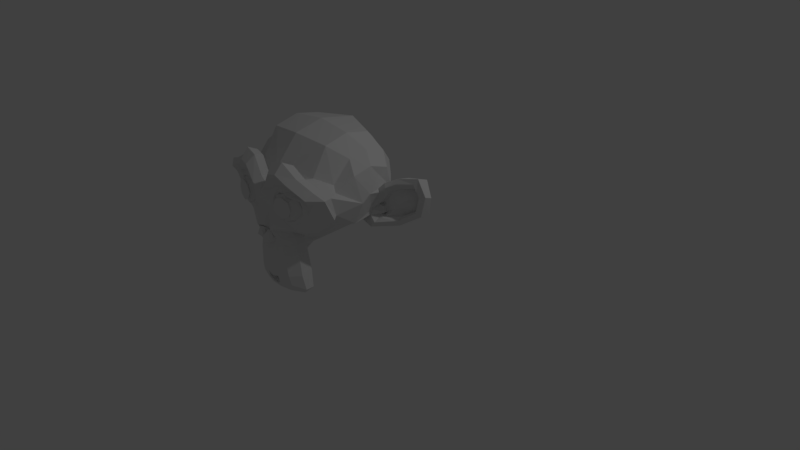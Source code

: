 # Source: leMonkleyHead.blend  (saved by Blender 2.79.0; exported with 4.5.12 LTS)
import bpy
from mathutils import Matrix  # noqa: F401  (used for matrix-valued properties, if any)

bpy.ops.wm.read_factory_settings(use_empty=True)
scene = bpy.context.scene
scene.name = 'Scene'

# ---- collections
col_collection_1 = bpy.data.collections.new('Collection 1'); scene.collection.children.link(col_collection_1)

# ---- world
world_world = bpy.data.worlds.new('World'); scene.world = world_world
world_world.color = (0.05088, 0.05088, 0.05088)
world_world.use_sun_shadow = False
world_world.sun_shadow_jitter_overblur = 0.0
world_world.cycles.sampling_method = 'MANUAL'

# ---- cameras
cam_camera = bpy.data.cameras.new('Camera')
cam_camera.clip_end = 100.0
cam_camera.lens = 35.0
cam_camera.sensor_width = 32.0
cam_camera.sensor_height = 18.0
cam_camera.ortho_scale = 7.314
cam_camera.dof.focus_distance = 0.0
cam_camera.dof.aperture_fstop = 128.0

# ---- lights
light_lamp = bpy.data.lights.new('Lamp', 'POINT')
light_lamp.transmission_factor = 0.0
light_lamp.cutoff_distance = 30.0
light_lamp.energy = 100.0
light_lamp.shadow_buffer_clip_start = 1.001
light_lamp.shadow_soft_size = 0.1
light_lamp.shadow_maximum_resolution = 0.006
light_lamp.use_absolute_resolution = True

# ---- meshes
me_suzanne = bpy.data.meshes.new('Suzanne')
me_suzanne.from_pydata([(0.4375, -0.7656, 0.1641), (-0.4375, -0.7656, 0.1641), (0.5, -0.6875, 0.09375), (-0.5, -0.6875, 0.09375), (0.5469, -0.5781, 0.05469), (-0.5469, -0.5781, 0.05469), (0.3516, -0.6172, -0.02344), (-0.3516, -0.6172, -0.02344), (0.3516, -0.7188, 0.03125), (-0.3516, -0.7188, 0.03125), (0.3516, -0.7812, 0.1328), (-0.3516, -0.7812, 0.1328), (0.2734, -0.7969, 0.1641), (-0.2734, -0.7969, 0.1641), (0.2031, -0.7422, 0.09375), (-0.2031, -0.7422, 0.09375), (0.1562, -0.6484, 0.05469), (-0.1562, -0.6484, 0.05469), (0.07812, -0.6562, 0.2422), (-0.07812, -0.6562, 0.2422), (0.1406, -0.7422, 0.2422), (-0.1406, -0.7422, 0.2422), (0.2422, -0.7969, 0.2422), (-0.2422, -0.7969, 0.2422), (0.2734, -0.7969, 0.3281), (-0.2734, -0.7969, 0.3281), (0.2031, -0.7422, 0.3906), (-0.2031, -0.7422, 0.3906), (0.1562, -0.6484, 0.4375), (-0.1562, -0.6484, 0.4375), (0.3516, -0.6172, 0.5156), (-0.3516, -0.6172, 0.5156), (0.3516, -0.7188, 0.4531), (-0.3516, -0.7188, 0.4531), (0.3516, -0.7812, 0.3594), (-0.3516, -0.7812, 0.3594), (0.4375, -0.7656, 0.3281), (-0.4375, -0.7656, 0.3281), (0.5, -0.6875, 0.3906), (-0.5, -0.6875, 0.3906), (0.5469, -0.5781, 0.4375), (-0.5469, -0.5781, 0.4375), (0.625, -0.5625, 0.2422), (-0.625, -0.5625, 0.2422), (0.5625, -0.6719, 0.2422), (-0.5625, -0.6719, 0.2422), (0.4688, -0.7578, 0.2422), (-0.4688, -0.7578, 0.2422), (0.4766, -0.7734, 0.2422), (-0.4766, -0.7734, 0.2422), (0.4453, -0.7812, 0.3359), (-0.4453, -0.7812, 0.3359), (0.3516, -0.8047, 0.375), (-0.3516, -0.8047, 0.375), (0.2656, -0.8203, 0.3359), (-0.2656, -0.8203, 0.3359), (0.2266, -0.8203, 0.2422), (-0.2266, -0.8203, 0.2422), (0.2656, -0.8203, 0.1562), (-0.2656, -0.8203, 0.1562), (0.3516, -0.8281, 0.2422), (-0.3516, -0.8281, 0.2422), (0.3516, -0.8047, 0.1172), (-0.3516, -0.8047, 0.1172), (0.4453, -0.7812, 0.1562), (-0.4453, -0.7812, 0.1562), (0.0, -0.7422, 0.4297), (0.0, -0.8203, 0.3516), (0.0, -0.7344, -0.6797), (0.0, -0.7812, -0.3203), (0.0, -0.7969, -0.1875), (0.0, -0.7188, -0.7734), (0.0, -0.6016, 0.4062), (0.0, -0.5703, 0.5703), (0.0, 0.5469, 0.8984), (0.0, 0.8516, 0.5625), (0.0, 0.8281, 0.07031), (0.0, 0.3516, -0.3828), (0.2031, -0.5625, -0.1875), (-0.2031, -0.5625, -0.1875), (0.3125, -0.5703, -0.4375), (-0.3125, -0.5703, -0.4375), (0.3516, -0.5703, -0.6953), (-0.3516, -0.5703, -0.6953), (0.3672, -0.5312, -0.8906), (-0.3672, -0.5312, -0.8906), (0.3281, -0.5234, -0.9453), (-0.3281, -0.5234, -0.9453), (0.1797, -0.5547, -0.9688), (-0.1797, -0.5547, -0.9688), (0.0, -0.5781, -0.9844), (0.4375, -0.5312, -0.1406), (-0.4375, -0.5312, -0.1406), (0.6328, -0.5391, -0.03906), (-0.6328, -0.5391, -0.03906), (0.8281, -0.4453, 0.1484), (-0.8281, -0.4453, 0.1484), (0.8594, -0.5938, 0.4297), (-0.8594, -0.5938, 0.4297), (0.7109, -0.625, 0.4844), (-0.7109, -0.625, 0.4844), (0.4922, -0.6875, 0.6016), (-0.4922, -0.6875, 0.6016), (0.3203, -0.7344, 0.7578), (-0.3203, -0.7344, 0.7578), (0.1562, -0.7578, 0.7188), (-0.1562, -0.7578, 0.7188), (0.0625, -0.75, 0.4922), (-0.0625, -0.75, 0.4922), (0.1641, -0.7734, 0.4141), (-0.1641, -0.7734, 0.4141), (0.125, -0.7656, 0.3047), (-0.125, -0.7656, 0.3047), (0.2031, -0.7422, 0.09375), (-0.2031, -0.7422, 0.09375), (0.375, -0.7031, 0.01562), (-0.375, -0.7031, 0.01562), (0.4922, -0.6719, 0.0625), (-0.4922, -0.6719, 0.0625), (0.625, -0.6484, 0.1875), (-0.625, -0.6484, 0.1875), (0.6406, -0.6484, 0.2969), (-0.6406, -0.6484, 0.2969), (0.6016, -0.6641, 0.375), (-0.6016, -0.6641, 0.375), (0.4297, -0.7188, 0.4375), (-0.4297, -0.7188, 0.4375), (0.25, -0.7578, 0.4688), (-0.25, -0.7578, 0.4688), (0.0, -0.7344, -0.7656), (0.1094, -0.7344, -0.7188), (-0.1094, -0.7344, -0.7188), (0.1172, -0.7109, -0.8359), (-0.1172, -0.7109, -0.8359), (0.0625, -0.6953, -0.8828), (-0.0625, -0.6953, -0.8828), (0.0, -0.6875, -0.8906), (0.0, -0.75, -0.1953), (0.0, -0.7422, -0.1406), (0.1016, -0.7422, -0.1484), (-0.1016, -0.7422, -0.1484), (0.125, -0.75, -0.2266), (-0.125, -0.75, -0.2266), (0.08594, -0.7422, -0.2891), (-0.08594, -0.7422, -0.2891), (0.3984, -0.6719, -0.04688), (-0.3984, -0.6719, -0.04688), (0.6172, -0.625, 0.05469), (-0.6172, -0.625, 0.05469), (0.7266, -0.6016, 0.2031), (-0.7266, -0.6016, 0.2031), (0.7422, -0.6562, 0.375), (-0.7422, -0.6562, 0.375), (0.6875, -0.7266, 0.4141), (-0.6875, -0.7266, 0.4141), (0.4375, -0.7969, 0.5469), (-0.4375, -0.7969, 0.5469), (0.3125, -0.8359, 0.6406), (-0.3125, -0.8359, 0.6406), (0.2031, -0.8516, 0.6172), (-0.2031, -0.8516, 0.6172), (0.1016, -0.8438, 0.4297), (-0.1016, -0.8438, 0.4297), (0.125, -0.8125, -0.1016), (-0.125, -0.8125, -0.1016), (0.2109, -0.7109, -0.4453), (-0.2109, -0.7109, -0.4453), (0.25, -0.6875, -0.7031), (-0.25, -0.6875, -0.7031), (0.2656, -0.6641, -0.8203), (-0.2656, -0.6641, -0.8203), (0.2344, -0.6328, -0.9141), (-0.2344, -0.6328, -0.9141), (0.1641, -0.6328, -0.9297), (-0.1641, -0.6328, -0.9297), (0.0, -0.6406, -0.9453), (0.0, -0.7266, 0.04688), (0.0, -0.7656, 0.2109), (0.3281, -0.7422, 0.4766), (-0.3281, -0.7422, 0.4766), (0.1641, -0.75, 0.1406), (-0.1641, -0.75, 0.1406), (0.1328, -0.7578, 0.2109), (-0.1328, -0.7578, 0.2109), (0.1172, -0.7344, -0.6875), (-0.1172, -0.7344, -0.6875), (0.07812, -0.75, -0.4453), (-0.07812, -0.75, -0.4453), (0.0, -0.75, -0.4453), (0.0, -0.7422, -0.3281), (0.09375, -0.7812, -0.2734), (-0.09375, -0.7812, -0.2734), (0.1328, -0.7969, -0.2266), (-0.1328, -0.7969, -0.2266), (0.1094, -0.7812, -0.1328), (-0.1094, -0.7812, -0.1328), (0.03906, -0.7812, -0.125), (-0.03906, -0.7812, -0.125), (0.0, -0.8281, -0.2031), (0.04688, -0.8125, -0.1484), (-0.04688, -0.8125, -0.1484), (0.09375, -0.8125, -0.1562), (-0.09375, -0.8125, -0.1562), (0.1094, -0.8281, -0.2266), (-0.1094, -0.8281, -0.2266), (0.07812, -0.8047, -0.25), (-0.07812, -0.8047, -0.25), (0.0, -0.8047, -0.2891), (0.2578, -0.5547, -0.3125), (-0.2578, -0.5547, -0.3125), (0.1641, -0.7109, -0.2422), (-0.1641, -0.7109, -0.2422), (0.1797, -0.7109, -0.3125), (-0.1797, -0.7109, -0.3125), (0.2344, -0.5547, -0.25), (-0.2344, -0.5547, -0.25), (0.0, -0.6875, -0.875), (0.04688, -0.6875, -0.8672), (-0.04688, -0.6875, -0.8672), (0.09375, -0.7109, -0.8203), (-0.09375, -0.7109, -0.8203), (0.09375, -0.7266, -0.7422), (-0.09375, -0.7266, -0.7422), (0.0, -0.6562, -0.7812), (0.09375, -0.6641, -0.75), (-0.09375, -0.6641, -0.75), (0.09375, -0.6406, -0.8125), (-0.09375, -0.6406, -0.8125), (0.04688, -0.6328, -0.8516), (-0.04688, -0.6328, -0.8516), (0.0, -0.6328, -0.8594), (0.1719, -0.7812, 0.2188), (-0.1719, -0.7812, 0.2188), (0.1875, -0.7734, 0.1562), (-0.1875, -0.7734, 0.1562), (0.3359, -0.7578, 0.4297), (-0.3359, -0.7578, 0.4297), (0.2734, -0.7734, 0.4219), (-0.2734, -0.7734, 0.4219), (0.4219, -0.7734, 0.3984), (-0.4219, -0.7734, 0.3984), (0.5625, -0.6953, 0.3516), (-0.5625, -0.6953, 0.3516), (0.5859, -0.6875, 0.2891), (-0.5859, -0.6875, 0.2891), (0.5781, -0.6797, 0.1953), (-0.5781, -0.6797, 0.1953), (0.4766, -0.7188, 0.1016), (-0.4766, -0.7188, 0.1016), (0.375, -0.7422, 0.0625), (-0.375, -0.7422, 0.0625), (0.2266, -0.7812, 0.1094), (-0.2266, -0.7812, 0.1094), (0.1797, -0.7812, 0.2969), (-0.1797, -0.7812, 0.2969), (0.2109, -0.7812, 0.375), (-0.2109, -0.7812, 0.375), (0.2344, -0.7578, 0.3594), (-0.2344, -0.7578, 0.3594), (0.1953, -0.7578, 0.2969), (-0.1953, -0.7578, 0.2969), (0.2422, -0.7578, 0.125), (-0.2422, -0.7578, 0.125), (0.375, -0.7266, 0.08594), (-0.375, -0.7266, 0.08594), (0.4609, -0.7031, 0.1172), (-0.4609, -0.7031, 0.1172), (0.5469, -0.6719, 0.2109), (-0.5469, -0.6719, 0.2109), (0.5547, -0.6719, 0.2812), (-0.5547, -0.6719, 0.2812), (0.5312, -0.6797, 0.3359), (-0.5312, -0.6797, 0.3359), (0.4141, -0.75, 0.3906), (-0.4141, -0.75, 0.3906), (0.2812, -0.7656, 0.3984), (-0.2812, -0.7656, 0.3984), (0.3359, -0.75, 0.4062), (-0.3359, -0.75, 0.4062), (0.2031, -0.75, 0.1719), (-0.2031, -0.75, 0.1719), (0.1953, -0.75, 0.2266), (-0.1953, -0.75, 0.2266), (0.1094, -0.6094, 0.4609), (-0.1094, -0.6094, 0.4609), (0.1953, -0.6172, 0.6641), (-0.1953, -0.6172, 0.6641), (0.3359, -0.5938, 0.6875), (-0.3359, -0.5938, 0.6875), (0.4844, -0.5547, 0.5547), (-0.4844, -0.5547, 0.5547), (0.6797, -0.4922, 0.4531), (-0.6797, -0.4922, 0.4531), (0.7969, -0.4609, 0.4062), (-0.7969, -0.4609, 0.4062), (0.7734, -0.375, 0.1641), (-0.7734, -0.375, 0.1641), (0.6016, -0.4141, 0.0), (-0.6016, -0.4141, 0.0), (0.4375, -0.4688, -0.09375), (-0.4375, -0.4688, -0.09375), (0.0, -0.2891, 0.8984), (0.0, 0.07812, 0.9844), (0.0, 0.6719, -0.1953), (0.0, -0.1875, -0.4609), (0.0, -0.4609, -0.9766), (0.0, -0.3438, -0.8047), (0.0, -0.3203, -0.5703), (0.0, -0.2812, -0.4844), (0.8516, -0.05469, 0.2344), (-0.8516, -0.05469, 0.2344), (0.8594, 0.04688, 0.3203), (-0.8594, 0.04688, 0.3203), (0.7734, 0.4375, 0.2656), (-0.7734, 0.4375, 0.2656), (0.4609, 0.7031, 0.4375), (-0.4609, 0.7031, 0.4375), (0.7344, -0.07031, -0.04688), (-0.7344, -0.07031, -0.04688), (0.5938, 0.1641, -0.125), (-0.5938, 0.1641, -0.125), (0.6406, 0.4297, -0.007812), (-0.6406, 0.4297, -0.007812), (0.3359, 0.6641, 0.05469), (-0.3359, 0.6641, 0.05469), (0.2344, -0.4062, -0.3516), (-0.2344, -0.4062, -0.3516), (0.1797, -0.2578, -0.4141), (-0.1797, -0.2578, -0.4141), (0.2891, -0.3828, -0.7109), (-0.2891, -0.3828, -0.7109), (0.25, -0.3906, -0.5), (-0.25, -0.3906, -0.5), (0.3281, -0.3984, -0.9141), (-0.3281, -0.3984, -0.9141), (0.1406, -0.3672, -0.7578), (-0.1406, -0.3672, -0.7578), (0.125, -0.3594, -0.5391), (-0.125, -0.3594, -0.5391), (0.1641, -0.4375, -0.9453), (-0.1641, -0.4375, -0.9453), (0.2188, -0.4297, -0.2812), (-0.2188, -0.4297, -0.2812), (0.2109, -0.4688, -0.2266), (-0.2109, -0.4688, -0.2266), (0.2031, -0.5, -0.1719), (-0.2031, -0.5, -0.1719), (0.2109, -0.1641, -0.3906), (-0.2109, -0.1641, -0.3906), (0.2969, 0.2656, -0.3125), (-0.2969, 0.2656, -0.3125), (0.3438, 0.5391, -0.1484), (-0.3438, 0.5391, -0.1484), (0.4531, 0.3828, 0.8672), (-0.4531, 0.3828, 0.8672), (0.4531, 0.07031, 0.9297), (-0.4531, 0.07031, 0.9297), (0.4531, -0.2344, 0.8516), (-0.4531, -0.2344, 0.8516), (0.4609, -0.4297, 0.5234), (-0.4609, -0.4297, 0.5234), (0.7266, -0.3359, 0.4062), (-0.7266, -0.3359, 0.4062), (0.6328, -0.2812, 0.4531), (-0.6328, -0.2812, 0.4531), (0.6406, -0.05469, 0.7031), (-0.6406, -0.05469, 0.7031), (0.7969, -0.125, 0.5625), (-0.7969, -0.125, 0.5625), (0.7969, 0.1172, 0.6172), (-0.7969, 0.1172, 0.6172), (0.6406, 0.1953, 0.75), (-0.6406, 0.1953, 0.75), (0.6406, 0.4453, 0.6797), (-0.6406, 0.4453, 0.6797), (0.7969, 0.3594, 0.5391), (-0.7969, 0.3594, 0.5391), (0.6172, 0.5859, 0.3281), (-0.6172, 0.5859, 0.3281), (0.4844, 0.5469, 0.02344), (-0.4844, 0.5469, 0.02344), (0.8203, 0.2031, 0.3281), (-0.8203, 0.2031, 0.3281), (0.4062, -0.1484, -0.1719), (-0.4062, -0.1484, -0.1719), (0.4297, 0.2109, -0.1953), (-0.4297, 0.2109, -0.1953), (0.8906, 0.2344, 0.4062), (-0.8906, 0.2344, 0.4062), (0.7734, 0.125, -0.1406), (-0.7734, 0.125, -0.1406), (1.039, 0.3281, -0.1016), (-1.039, 0.3281, -0.1016), (1.281, 0.4297, 0.05469), (-1.281, 0.4297, 0.05469), (1.352, 0.4219, 0.3203), (-1.352, 0.4219, 0.3203), (1.234, 0.4219, 0.5078), (-1.234, 0.4219, 0.5078), (1.023, 0.3125, 0.4766), (-1.023, 0.3125, 0.4766), (1.016, 0.2891, 0.4141), (-1.016, 0.2891, 0.4141), (1.188, 0.3906, 0.4375), (-1.188, 0.3906, 0.4375), (1.266, 0.4062, 0.2891), (-1.266, 0.4062, 0.2891), (1.211, 0.4062, 0.07812), (-1.211, 0.4062, 0.07812), (1.031, 0.3047, -0.03906), (-1.031, 0.3047, -0.03906), (0.8281, 0.1328, -0.07031), (-0.8281, 0.1328, -0.07031), (0.9219, 0.2188, 0.3594), (-0.9219, 0.2188, 0.3594), (0.9453, 0.2891, 0.3047), (-0.9453, 0.2891, 0.3047), (0.8828, 0.2109, -0.02344), (-0.8828, 0.2109, -0.02344), (1.039, 0.3672, 0.0), (-1.039, 0.3672, 0.0), (1.188, 0.4453, 0.09375), (-1.188, 0.4453, 0.09375), (1.234, 0.4453, 0.25), (-1.234, 0.4453, 0.25), (1.172, 0.4375, 0.3594), (-1.172, 0.4375, 0.3594), (1.023, 0.3594, 0.3438), (-1.023, 0.3594, 0.3438), (0.8438, 0.2109, 0.2891), (-0.8438, 0.2109, 0.2891), (0.8359, 0.2734, 0.1719), (-0.8359, 0.2734, 0.1719), (0.7578, 0.2734, 0.09375), (-0.7578, 0.2734, 0.09375), (0.8203, 0.2734, 0.08594), (-0.8203, 0.2734, 0.08594), (0.8438, 0.2734, 0.01562), (-0.8438, 0.2734, 0.01562), (0.8125, 0.2734, -0.01562), (-0.8125, 0.2734, -0.01562), (0.7266, 0.07031, 0.0), (-0.7266, 0.07031, 0.0), (0.7188, 0.1719, -0.02344), (-0.7188, 0.1719, -0.02344), (0.7188, 0.1875, 0.03906), (-0.7188, 0.1875, 0.03906), (0.7969, 0.2109, 0.2031), (-0.7969, 0.2109, 0.2031), (0.8906, 0.2656, 0.2422), (-0.8906, 0.2656, 0.2422), (0.8906, 0.3203, 0.2344), (-0.8906, 0.3203, 0.2344), (0.8125, 0.3203, -0.01562), (-0.8125, 0.3203, -0.01562), (0.8516, 0.3203, 0.01562), (-0.8516, 0.3203, 0.01562), (0.8281, 0.3203, 0.07812), (-0.8281, 0.3203, 0.07812), (0.7656, 0.3203, 0.09375), (-0.7656, 0.3203, 0.09375), (0.8438, 0.3203, 0.1719), (-0.8438, 0.3203, 0.1719), (1.039, 0.4141, 0.3281), (-1.039, 0.4141, 0.3281), (1.188, 0.4844, 0.3438), (-1.188, 0.4844, 0.3438), (1.258, 0.4922, 0.2422), (-1.258, 0.4922, 0.2422), (1.211, 0.4844, 0.08594), (-1.211, 0.4844, 0.08594), (1.047, 0.4219, 0.0), (-1.047, 0.4219, 0.0), (0.8828, 0.2656, -0.01562), (-0.8828, 0.2656, -0.01562), (0.9531, 0.3438, 0.2891), (-0.9531, 0.3438, 0.2891), (0.8906, 0.3281, 0.1094), (-0.8906, 0.3281, 0.1094), (0.9375, 0.3359, 0.0625), (-0.9375, 0.3359, 0.0625), (1.0, 0.3672, 0.125), (-1.0, 0.3672, 0.125), (0.9609, 0.3516, 0.1719), (-0.9609, 0.3516, 0.1719), (1.016, 0.375, 0.2344), (-1.016, 0.375, 0.2344), (1.055, 0.3828, 0.1875), (-1.055, 0.3828, 0.1875), (1.109, 0.3906, 0.2109), (-1.109, 0.3906, 0.2109), (1.086, 0.3906, 0.2734), (-1.086, 0.3906, 0.2734), (1.023, 0.4844, 0.4375), (-1.023, 0.4844, 0.4375), (1.25, 0.5469, 0.4688), (-1.25, 0.5469, 0.4688), (1.367, 0.5, 0.2969), (-1.367, 0.5, 0.2969), (1.312, 0.5312, 0.05469), (-1.312, 0.5312, 0.05469), (1.039, 0.4922, -0.08594), (-1.039, 0.4922, -0.08594), (0.7891, 0.3281, -0.125), (-0.7891, 0.3281, -0.125), (0.8594, 0.3828, 0.3828), (-0.8594, 0.3828, 0.3828)], [], [(46, 0, 2, 44), (3, 1, 47, 45), (44, 2, 4, 42), (5, 3, 45, 43), (2, 8, 6, 4), (7, 9, 3, 5), (0, 10, 8, 2), (9, 11, 1, 3), (10, 12, 14, 8), (15, 13, 11, 9), (8, 14, 16, 6), (17, 15, 9, 7), (14, 20, 18, 16), (19, 21, 15, 17), (12, 22, 20, 14), (21, 23, 13, 15), (22, 24, 26, 20), (27, 25, 23, 21), (20, 26, 28, 18), (29, 27, 21, 19), (26, 32, 30, 28), (31, 33, 27, 29), (24, 34, 32, 26), (33, 35, 25, 27), (34, 36, 38, 32), (39, 37, 35, 33), (32, 38, 40, 30), (41, 39, 33, 31), (38, 44, 42, 40), (43, 45, 39, 41), (36, 46, 44, 38), (45, 47, 37, 39), (46, 36, 50, 48), (51, 37, 47, 49), (36, 34, 52, 50), (53, 35, 37, 51), (34, 24, 54, 52), (55, 25, 35, 53), (24, 22, 56, 54), (57, 23, 25, 55), (22, 12, 58, 56), (59, 13, 23, 57), (12, 10, 62, 58), (63, 11, 13, 59), (10, 0, 64, 62), (65, 1, 11, 63), (0, 46, 48, 64), (49, 47, 1, 65), (60, 64, 48), (49, 65, 61), (62, 64, 60), (61, 65, 63), (60, 58, 62), (63, 59, 61), (60, 56, 58), (59, 57, 61), (60, 54, 56), (57, 55, 61), (60, 52, 54), (55, 53, 61), (60, 50, 52), (53, 51, 61), (60, 48, 50), (51, 49, 61), (88, 173, 175, 90), (175, 174, 89, 90), (86, 171, 173, 88), (174, 172, 87, 89), (84, 169, 171, 86), (172, 170, 85, 87), (82, 167, 169, 84), (170, 168, 83, 85), (80, 165, 167, 82), (168, 166, 81, 83), (78, 91, 145, 163), (146, 92, 79, 164), (91, 93, 147, 145), (148, 94, 92, 146), (93, 95, 149, 147), (150, 96, 94, 148), (95, 97, 151, 149), (152, 98, 96, 150), (97, 99, 153, 151), (154, 100, 98, 152), (99, 101, 155, 153), (156, 102, 100, 154), (101, 103, 157, 155), (158, 104, 102, 156), (103, 105, 159, 157), (160, 106, 104, 158), (105, 107, 161, 159), (162, 108, 106, 160), (107, 66, 67, 161), (67, 66, 108, 162), (109, 127, 159, 161), (160, 128, 110, 162), (127, 178, 157, 159), (158, 179, 128, 160), (125, 155, 157, 178), (158, 156, 126, 179), (123, 153, 155, 125), (156, 154, 124, 126), (121, 151, 153, 123), (154, 152, 122, 124), (119, 149, 151, 121), (152, 150, 120, 122), (117, 147, 149, 119), (150, 148, 118, 120), (115, 145, 147, 117), (148, 146, 116, 118), (113, 163, 145, 115), (146, 164, 114, 116), (113, 180, 176, 163), (176, 181, 114, 164), (109, 161, 67, 111), (67, 162, 110, 112), (111, 67, 177, 182), (177, 67, 112, 183), (176, 180, 182, 177), (183, 181, 176, 177), (134, 136, 175, 173), (175, 136, 135, 174), (132, 134, 173, 171), (174, 135, 133, 172), (130, 132, 171, 169), (172, 133, 131, 170), (165, 186, 184, 167), (185, 187, 166, 168), (130, 169, 167, 184), (168, 170, 131, 185), (143, 189, 188, 186), (188, 189, 144, 187), (184, 186, 188, 68), (188, 187, 185, 68), (129, 130, 184, 68), (185, 131, 129, 68), (141, 192, 190, 143), (191, 193, 142, 144), (139, 194, 192, 141), (193, 195, 140, 142), (138, 196, 194, 139), (195, 197, 138, 140), (137, 70, 196, 138), (197, 70, 137, 138), (189, 143, 190, 69), (191, 144, 189, 69), (69, 190, 205, 207), (206, 191, 69, 207), (70, 198, 199, 196), (200, 198, 70, 197), (196, 199, 201, 194), (202, 200, 197, 195), (194, 201, 203, 192), (204, 202, 195, 193), (192, 203, 205, 190), (206, 204, 193, 191), (198, 203, 201, 199), (202, 204, 198, 200), (198, 207, 205, 203), (206, 207, 198, 204), (138, 139, 163, 176), (164, 140, 138, 176), (139, 141, 210, 163), (211, 142, 140, 164), (141, 143, 212, 210), (213, 144, 142, 211), (143, 186, 165, 212), (166, 187, 144, 213), (80, 208, 212, 165), (213, 209, 81, 166), (208, 214, 210, 212), (211, 215, 209, 213), (78, 163, 210, 214), (211, 164, 79, 215), (130, 129, 71, 221), (71, 129, 131, 222), (132, 130, 221, 219), (222, 131, 133, 220), (134, 132, 219, 217), (220, 133, 135, 218), (136, 134, 217, 216), (218, 135, 136, 216), (216, 217, 228, 230), (229, 218, 216, 230), (217, 219, 226, 228), (227, 220, 218, 229), (219, 221, 224, 226), (225, 222, 220, 227), (221, 71, 223, 224), (223, 71, 222, 225), (223, 230, 228, 224), (229, 230, 223, 225), (224, 228, 226), (227, 229, 225), (182, 180, 233, 231), (234, 181, 183, 232), (111, 182, 231, 253), (232, 183, 112, 254), (109, 111, 253, 255), (254, 112, 110, 256), (180, 113, 251, 233), (252, 114, 181, 234), (113, 115, 249, 251), (250, 116, 114, 252), (115, 117, 247, 249), (248, 118, 116, 250), (117, 119, 245, 247), (246, 120, 118, 248), (119, 121, 243, 245), (244, 122, 120, 246), (121, 123, 241, 243), (242, 124, 122, 244), (123, 125, 239, 241), (240, 126, 124, 242), (125, 178, 235, 239), (236, 179, 126, 240), (178, 127, 237, 235), (238, 128, 179, 236), (127, 109, 255, 237), (256, 110, 128, 238), (237, 255, 257, 275), (258, 256, 238, 276), (235, 237, 275, 277), (276, 238, 236, 278), (239, 235, 277, 273), (278, 236, 240, 274), (241, 239, 273, 271), (274, 240, 242, 272), (243, 241, 271, 269), (272, 242, 244, 270), (245, 243, 269, 267), (270, 244, 246, 268), (247, 245, 267, 265), (268, 246, 248, 266), (249, 247, 265, 263), (266, 248, 250, 264), (251, 249, 263, 261), (264, 250, 252, 262), (233, 251, 261, 279), (262, 252, 234, 280), (255, 253, 259, 257), (260, 254, 256, 258), (253, 231, 281, 259), (282, 232, 254, 260), (231, 233, 279, 281), (280, 234, 232, 282), (66, 107, 283, 72), (284, 108, 66, 72), (107, 105, 285, 283), (286, 106, 108, 284), (105, 103, 287, 285), (288, 104, 106, 286), (103, 101, 289, 287), (290, 102, 104, 288), (101, 99, 291, 289), (292, 100, 102, 290), (99, 97, 293, 291), (294, 98, 100, 292), (97, 95, 295, 293), (296, 96, 98, 294), (95, 93, 297, 295), (298, 94, 96, 296), (93, 91, 299, 297), (300, 92, 94, 298), (307, 308, 327, 337), (328, 308, 307, 338), (306, 307, 337, 335), (338, 307, 306, 336), (305, 306, 335, 339), (336, 306, 305, 340), (88, 90, 305, 339), (305, 90, 89, 340), (86, 88, 339, 333), (340, 89, 87, 334), (84, 86, 333, 329), (334, 87, 85, 330), (82, 84, 329, 331), (330, 85, 83, 332), (329, 335, 337, 331), (338, 336, 330, 332), (329, 333, 339, 335), (340, 334, 330, 336), (325, 331, 337, 327), (338, 332, 326, 328), (80, 82, 331, 325), (332, 83, 81, 326), (208, 341, 343, 214), (344, 342, 209, 215), (80, 325, 341, 208), (342, 326, 81, 209), (78, 214, 343, 345), (344, 215, 79, 346), (78, 345, 299, 91), (300, 346, 79, 92), (76, 323, 351, 303), (352, 324, 76, 303), (303, 351, 349, 77), (350, 352, 303, 77), (77, 349, 347, 304), (348, 350, 77, 304), (304, 347, 327, 308), (328, 348, 304, 308), (325, 327, 347, 341), (348, 328, 326, 342), (295, 297, 317, 309), (318, 298, 296, 310), (75, 315, 323, 76), (324, 316, 75, 76), (301, 357, 355, 302), (356, 358, 301, 302), (302, 355, 353, 74), (354, 356, 302, 74), (74, 353, 315, 75), (316, 354, 74, 75), (291, 293, 361, 363), (362, 294, 292, 364), (363, 361, 367, 365), (368, 362, 364, 366), (365, 367, 369, 371), (370, 368, 366, 372), (371, 369, 375, 373), (376, 370, 372, 374), (313, 377, 373, 375), (374, 378, 314, 376), (315, 353, 373, 377), (374, 354, 316, 378), (353, 355, 371, 373), (372, 356, 354, 374), (355, 357, 365, 371), (366, 358, 356, 372), (357, 359, 363, 365), (364, 360, 358, 366), (289, 291, 363, 359), (364, 292, 290, 360), (73, 359, 357, 301), (358, 360, 73, 301), (283, 285, 287, 289), (288, 286, 284, 290), (283, 289, 359, 73), (360, 290, 284, 73), (72, 283, 73), (73, 284, 72), (293, 295, 309, 361), (310, 296, 294, 362), (309, 311, 367, 361), (368, 312, 310, 362), (311, 381, 369, 367), (370, 382, 312, 368), (313, 375, 369, 381), (370, 376, 314, 382), (347, 349, 385, 383), (386, 350, 348, 384), (317, 383, 385, 319), (386, 384, 318, 320), (297, 299, 383, 317), (384, 300, 298, 318), (299, 343, 341, 383), (342, 344, 300, 384), (341, 347, 383), (384, 348, 342), (299, 345, 343), (344, 346, 300), (313, 321, 379, 377), (380, 322, 314, 378), (315, 377, 379, 323), (380, 378, 316, 324), (319, 385, 379, 321), (380, 386, 320, 322), (349, 351, 379, 385), (380, 352, 350, 386), (323, 379, 351), (352, 380, 324), (399, 387, 413, 401), (414, 388, 400, 402), (399, 401, 403, 397), (404, 402, 400, 398), (397, 403, 405, 395), (406, 404, 398, 396), (395, 405, 407, 393), (408, 406, 396, 394), (393, 407, 409, 391), (410, 408, 394, 392), (391, 409, 411, 389), (412, 410, 392, 390), (409, 419, 417, 411), (418, 420, 410, 412), (407, 421, 419, 409), (420, 422, 408, 410), (405, 423, 421, 407), (422, 424, 406, 408), (403, 425, 423, 405), (424, 426, 404, 406), (401, 427, 425, 403), (426, 428, 402, 404), (401, 413, 415, 427), (416, 414, 402, 428), (317, 319, 443, 441), (444, 320, 318, 442), (319, 389, 411, 443), (412, 390, 320, 444), (309, 317, 441, 311), (442, 318, 310, 312), (381, 429, 413, 387), (414, 430, 382, 388), (411, 417, 439, 443), (440, 418, 412, 444), (437, 445, 443, 439), (444, 446, 438, 440), (433, 445, 437, 435), (438, 446, 434, 436), (431, 447, 445, 433), (446, 448, 432, 434), (429, 447, 431, 449), (432, 448, 430, 450), (413, 429, 449, 415), (450, 430, 414, 416), (311, 447, 429, 381), (430, 448, 312, 382), (311, 441, 445, 447), (446, 442, 312, 448), (441, 443, 445), (446, 444, 442), (415, 449, 451, 475), (452, 450, 416, 476), (449, 431, 461, 451), (462, 432, 450, 452), (431, 433, 459, 461), (460, 434, 432, 462), (433, 435, 457, 459), (458, 436, 434, 460), (435, 437, 455, 457), (456, 438, 436, 458), (437, 439, 453, 455), (454, 440, 438, 456), (439, 417, 473, 453), (474, 418, 440, 454), (427, 415, 475, 463), (476, 416, 428, 464), (425, 427, 463, 465), (464, 428, 426, 466), (423, 425, 465, 467), (466, 426, 424, 468), (421, 423, 467, 469), (468, 424, 422, 470), (419, 421, 469, 471), (470, 422, 420, 472), (417, 419, 471, 473), (472, 420, 418, 474), (457, 455, 479, 477), (480, 456, 458, 478), (477, 479, 481, 483), (482, 480, 478, 484), (483, 481, 487, 485), (488, 482, 484, 486), (485, 487, 489, 491), (490, 488, 486, 492), (463, 475, 485, 491), (486, 476, 464, 492), (451, 483, 485, 475), (486, 484, 452, 476), (451, 461, 477, 483), (478, 462, 452, 484), (457, 477, 461, 459), (462, 478, 458, 460), (453, 473, 479, 455), (480, 474, 454, 456), (471, 481, 479, 473), (480, 482, 472, 474), (469, 487, 481, 471), (482, 488, 470, 472), (467, 489, 487, 469), (488, 490, 468, 470), (465, 491, 489, 467), (490, 492, 466, 468), (463, 491, 465), (466, 492, 464), (391, 389, 503, 501), (504, 390, 392, 502), (393, 391, 501, 499), (502, 392, 394, 500), (395, 393, 499, 497), (500, 394, 396, 498), (397, 395, 497, 495), (498, 396, 398, 496), (399, 397, 495, 493), (496, 398, 400, 494), (387, 399, 493, 505), (494, 400, 388, 506), (493, 501, 503, 505), (504, 502, 494, 506), (493, 495, 499, 501), (500, 496, 494, 502), (495, 497, 499), (500, 498, 496), (313, 381, 387, 505), (388, 382, 314, 506), (313, 505, 503, 321), (504, 506, 314, 322), (319, 321, 503, 389), (504, 322, 320, 390)])
me_suzanne.use_remesh_preserve_volume = False
me_suzanne.use_remesh_preserve_attributes = False
me_suzanne.use_mirror_vertex_groups = False
me_suzanne.update()

# ---- objects
ob_suzanne = bpy.data.objects.new('Suzanne', me_suzanne)
ob_lamp = bpy.data.objects.new('Lamp', light_lamp)
ob_camera = bpy.data.objects.new('Camera', cam_camera)

# ---- transforms, parenting, visibility, modifiers, constraints
ob_suzanne.location = (-0.04992, -0.7217, 1.0)
ob_suzanne.lineart.crease_threshold = 0.0
ob_lamp.location = (4.076, 1.005, 5.904)
ob_lamp.rotation_euler = (0.6503, 0.05522, 1.866)
ob_lamp.lock_rotations_4d = False
ob_lamp.empty_display_type = 'ARROWS'
ob_lamp.color = (0.0, 0.0, 0.0, 0.0)
ob_lamp.lineart.crease_threshold = 0.0
ob_camera.location = (7.481, -6.508, 5.344)
ob_camera.rotation_euler = (1.109, 0.0, 0.8149)
ob_camera.lock_rotations_4d = False
ob_camera.empty_display_type = 'ARROWS'
ob_camera.color = (0.0, 0.0, 0.0, 0.0)
ob_camera.display_type = 'WIRE'
ob_camera.lineart.crease_threshold = 0.0

# ---- collection membership
col_collection_1.objects.link(ob_suzanne)
col_collection_1.objects.link(ob_lamp)
col_collection_1.objects.link(ob_camera)

# ---- scene / render settings (as saved in the file)
scene.camera = ob_camera
scene.frame_start = 1; scene.frame_end = 250; scene.frame_set(1)
scene.render.engine = 'BLENDER_EEVEE_NEXT'
scene.render.resolution_percentage = 50
scene.render.dither_intensity = 0.0
scene.cycles.use_denoising = False
scene.cycles.samples = 128
scene.cycles.sampling_pattern = 'TABULATED_SOBOL'
scene.cycles.use_adaptive_sampling = False
scene.cycles.use_light_tree = False
scene.cycles.blur_glossy = 0.0
scene.cycles.sample_clamp_indirect = 0.0
scene.view_settings.view_transform = 'Standard'
bpy.context.view_layer.update()
